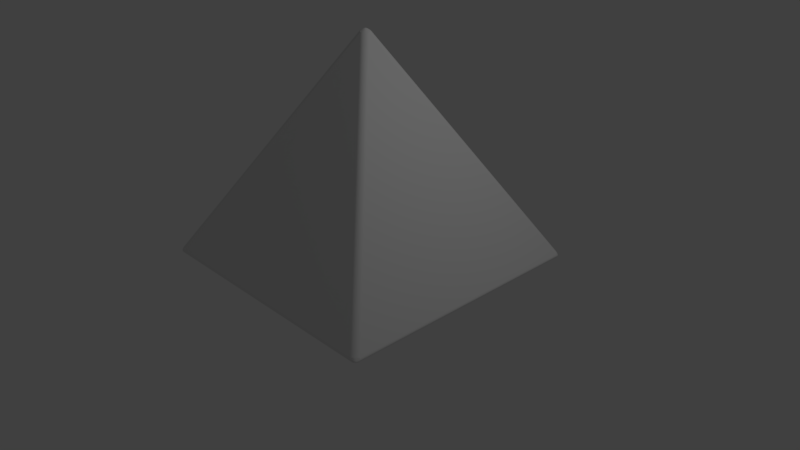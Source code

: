 # Source: pyramid.blend  (saved by Blender 2.79.6; exported with 4.5.12 LTS)
import bpy
from mathutils import Matrix  # noqa: F401  (used for matrix-valued properties, if any)

bpy.ops.wm.read_factory_settings(use_empty=True)
scene = bpy.context.scene
scene.name = 'Scene'

# ---- collections
col_collection_1 = bpy.data.collections.new('Collection 1'); scene.collection.children.link(col_collection_1)

# ---- materials (node trees are filled in below, after node groups)
mat_py = bpy.data.materials.new('py')
mat_py.alpha_threshold = 0.0
mat_py.use_transparent_shadow = False
mat_py.preview_render_type = 'FLAT'
mat_py.roughness = 0.5
mat_py.line_color = (0.0, 0.0, 0.0, 1.0)

# ---- material node trees

# ---- world
world_world = bpy.data.worlds.new('World'); scene.world = world_world
world_world.color = (0.05088, 0.05088, 0.05088)
world_world.use_sun_shadow = False
world_world.sun_shadow_jitter_overblur = 0.0

# ---- cameras
cam_camera = bpy.data.cameras.new('Camera')
cam_camera.clip_end = 100.0
cam_camera.lens = 35.0
cam_camera.sensor_width = 32.0
cam_camera.sensor_height = 18.0
cam_camera.ortho_scale = 7.314
cam_camera.dof.focus_distance = 0.0
cam_camera.dof.aperture_fstop = 128.0

# ---- lights
light_lamp = bpy.data.lights.new('Lamp', 'POINT')
light_lamp.transmission_factor = 0.0
light_lamp.cutoff_distance = 30.0
light_lamp.energy = 100.0
light_lamp.shadow_buffer_clip_start = 1.001
light_lamp.shadow_soft_size = 0.1
light_lamp.shadow_maximum_resolution = 0.006
light_lamp.use_absolute_resolution = True

# ---- meshes
me_pyramid = bpy.data.meshes.new('Pyramid')
me_pyramid.from_pydata([(1.75, 1.75, 0.0), (1.75, -1.75, 0.0), (-1.75, -1.75, 0.0), (-1.75, 1.75, 0.0), (-1.341e-07, -2.98e-07, 3.0)], [], [(0, 1, 2, 3), (0, 4, 1), (1, 4, 2), (2, 4, 3), (4, 0, 3)])
_uv = me_pyramid.uv_layers.new(name='UVMap')
_uv.uv.foreach_set('vector', [0.5177, 0.6555, 1.0, 0.0, 0.0, 0.0, 0.4429, 0.6506, 1.0, 0.0, 0.4716, 0.982, 0.0, 0.0, 1.0, 0.0, 0.4716, 0.982, 0.0, 0.0, 0.0, 0.0, 0.4716, 0.982, 1.0, 0.0, 0.4716, 0.982, 1.0, 0.0, 0.0, 0.0])
_ca = me_pyramid.color_attributes.new('Col', 'BYTE_COLOR', 'CORNER')
_ca.data.foreach_set('color', [1.0, 1.0, 1.0, 1.0, 1.0, 1.0, 1.0, 1.0, 1.0, 1.0, 1.0, 1.0, 1.0, 1.0, 1.0, 1.0, 1.0, 1.0, 1.0, 1.0, 1.0, 1.0, 1.0, 1.0, 1.0, 1.0, 1.0, 1.0, 1.0, 1.0, 1.0, 1.0, 1.0, 1.0, 1.0, 1.0, 1.0, 1.0, 1.0, 1.0, 1.0, 1.0, 1.0, 1.0, 1.0, 1.0, 1.0, 1.0, 1.0, 1.0, 1.0, 1.0, 1.0, 1.0, 1.0, 1.0, 1.0, 1.0, 1.0, 1.0, 1.0, 1.0, 1.0, 1.0])
me_pyramid.materials.append(mat_py)
me_pyramid.use_remesh_preserve_volume = False
me_pyramid.use_remesh_preserve_attributes = False
me_pyramid.use_mirror_vertex_groups = False
me_pyramid.update()

# ---- objects
ob_pyramid = bpy.data.objects.new('Pyramid', me_pyramid)
ob_lamp = bpy.data.objects.new('Lamp', light_lamp)
ob_camera = bpy.data.objects.new('Camera', cam_camera)

# ---- transforms, parenting, visibility, modifiers, constraints
ob_pyramid.location = (0.0, 1.192e-07, 0.0)
ob_pyramid.lock_rotations_4d = False
ob_pyramid.empty_display_type = 'ARROWS'
ob_pyramid.lineart.crease_threshold = 0.0
_m = ob_pyramid.modifiers.new('Bevel', 'BEVEL')
_m.width = 0.063
_m.width_pct = 0.063
_m.segments = 8
_m.limit_method = 'NONE'
_m.profile = 0.5008
_m.spread = 0.0
ob_lamp.location = (4.076, 1.005, 5.249)
ob_lamp.rotation_euler = (0.6503, 0.05522, 1.866)
ob_lamp.lock_rotations_4d = False
ob_lamp.empty_display_type = 'ARROWS'
ob_lamp.color = (0.0, 0.0, 0.0, 0.0)
ob_lamp.lineart.crease_threshold = 0.0
ob_camera.location = (7.481, -6.508, 5.344)
ob_camera.rotation_euler = (1.109, 0.0, 0.8149)
ob_camera.lock_rotations_4d = False
ob_camera.empty_display_type = 'ARROWS'
ob_camera.color = (0.0, 0.0, 0.0, 0.0)
ob_camera.hide_viewport = True
ob_camera.display_type = 'WIRE'
ob_camera.lineart.crease_threshold = 0.0

# ---- collection membership
col_collection_1.objects.link(ob_pyramid)
col_collection_1.objects.link(ob_lamp)
col_collection_1.objects.link(ob_camera)

# ---- scene / render settings (as saved in the file)
scene.camera = ob_camera
scene.frame_start = 1; scene.frame_end = 250; scene.frame_set(283)
scene.render.engine = 'BLENDER_EEVEE_NEXT'
scene.render.resolution_percentage = 50
scene.render.dither_intensity = 0.0
scene.cycles.use_denoising = False
scene.cycles.samples = 128
scene.cycles.sampling_pattern = 'TABULATED_SOBOL'
scene.cycles.use_adaptive_sampling = False
scene.cycles.use_light_tree = False
scene.view_settings.view_transform = 'Standard'
bpy.context.view_layer.update()
